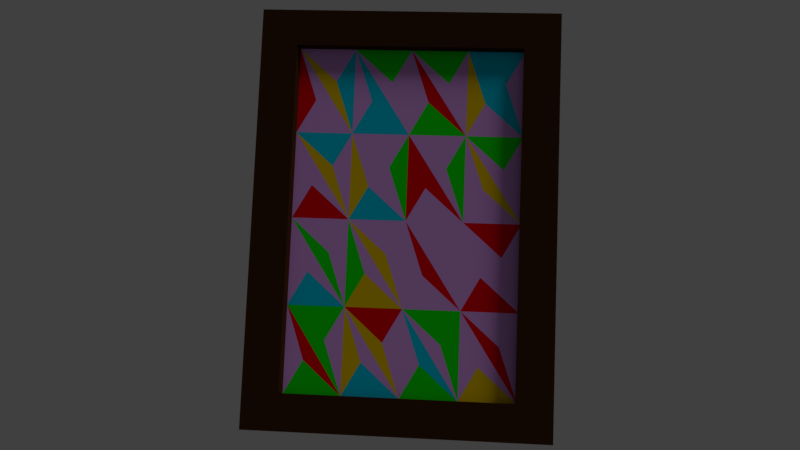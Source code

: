 # Source: photo.blend  (saved by Blender 2.78.0; exported with 4.5.12 LTS)
import bpy
from mathutils import Matrix  # noqa: F401  (used for matrix-valued properties, if any)

bpy.ops.wm.read_factory_settings(use_empty=True)
scene = bpy.context.scene
scene.name = 'Scene'

# ---- collections
col_collection_1 = bpy.data.collections.new('Collection 1'); scene.collection.children.link(col_collection_1)

# ---- materials (node trees are filled in below, after node groups)
mat_marco = bpy.data.materials.new('Marco')
mat_marco.alpha_threshold = 0.0
mat_marco.use_transparent_shadow = False
mat_marco.diffuse_color = (0.04445, 0.01488, 0.004951, 1.0)
mat_marco.roughness = 0.5
mat_marco.specular_intensity = 0.0
mat_marco.line_color = (0.0, 0.0, 0.0, 1.0)
mat_red = bpy.data.materials.new('Red')
mat_red.alpha_threshold = 0.0
mat_red.use_transparent_shadow = False
mat_red.diffuse_color = (0.8, 0.0, 0.004175, 1.0)
mat_red.roughness = 0.5
mat_red.specular_intensity = 0.0
mat_blue = bpy.data.materials.new('Blue')
mat_blue.alpha_threshold = 0.0
mat_blue.use_transparent_shadow = False
mat_blue.diffuse_color = (0.0, 0.5721, 0.8, 1.0)
mat_blue.roughness = 0.5
mat_blue.specular_intensity = 0.0
mat_yellow = bpy.data.materials.new('Yellow')
mat_yellow.alpha_threshold = 0.0
mat_yellow.use_transparent_shadow = False
mat_yellow.diffuse_color = (0.8, 0.5318, 0.0, 1.0)
mat_yellow.roughness = 0.5
mat_yellow.specular_intensity = 0.0
mat_green = bpy.data.materials.new('Green')
mat_green.alpha_threshold = 0.0
mat_green.use_transparent_shadow = False
mat_green.diffuse_color = (0.006015, 0.8, 0.0, 1.0)
mat_green.roughness = 0.5
mat_green.specular_intensity = 0.0
mat_purple = bpy.data.materials.new('Purple')
mat_purple.alpha_threshold = 0.0
mat_purple.use_transparent_shadow = False
mat_purple.diffuse_color = (0.6687, 0.3235, 0.8, 1.0)
mat_purple.roughness = 0.5
mat_purple.specular_intensity = 0.0

# ---- material node trees

# ---- world
world_world = bpy.data.worlds.new('World'); scene.world = world_world
world_world.color = (0.05088, 0.05088, 0.05088)
world_world.use_sun_shadow = False
world_world.sun_shadow_jitter_overblur = 0.0
world_world.cycles.sampling_method = 'MANUAL'

# ---- cameras
cam_camera = bpy.data.cameras.new('Camera')
cam_camera.clip_end = 100.0
cam_camera.lens = 35.0
cam_camera.sensor_width = 32.0
cam_camera.sensor_height = 18.0
cam_camera.ortho_scale = 7.314
cam_camera.dof.focus_distance = 0.0
cam_camera.dof.aperture_fstop = 128.0

# ---- lights
light_lamp = bpy.data.lights.new('Lamp', 'SUN')
light_lamp.transmission_factor = 0.0
light_lamp.cutoff_distance = 30.0
light_lamp.angle = 0.1993
light_lamp.energy = 1.0
light_lamp.shadow_buffer_clip_start = 1.001
light_lamp.shadow_soft_size = 0.1
light_lamp.shadow_cascade_max_distance = 1000.0

# ---- meshes
me_plane = bpy.data.meshes.new('Plane')
me_plane.from_pydata([(-0.5, -0.4214, -0.6032), (0.5, -0.4214, -0.6032), (-0.5, 0.2774, 0.6071), (0.5, 0.2774, 0.6071), (-0.3785, -0.4473, -0.448), (0.3785, -0.4473, -0.448), (-0.3785, 0.13, 0.5519), (0.3785, 0.13, 0.5519), (-0.5, 0.1908, 0.6571), (-0.5, -0.508, -0.5532), (0.5, -0.508, -0.5532), (0.5, 0.1908, 0.6571), (-0.3709, 0.1541, 0.5335), (-0.3709, -0.4232, -0.4663), (0.386, -0.4232, -0.4663), (0.386, 0.1541, 0.5335), (-0.5, 0.04443, 0.2037), (-0.5, 0.01272, 0.1488), (0.5, 0.01272, 0.1488), (0.5, 0.04443, 0.2037), (-0.1667, 0.01272, 0.1488), (0.1667, 0.01272, 0.1488), (-0.1667, 0.04443, 0.2037), (0.1667, 0.04443, 0.2037), (-0.08006, 0.1814, -0.6032), (0.08006, 0.1814, -0.6032), (-0.08006, 0.2242, -0.6032), (0.08006, 0.2242, -0.6032), (-0.3709, 0.009752, 0.2836), (-0.3709, -0.1346, 0.0336), (-0.3709, -0.2789, -0.2164), (-0.1817, -0.4232, -0.4663), (0.007539, -0.4232, -0.4663), (0.1968, -0.4232, -0.4663), (0.386, -0.2789, -0.2164), (0.386, -0.1346, 0.0336), (0.386, 0.009752, 0.2836), (0.1968, 0.1541, 0.5335), (0.007539, 0.1541, 0.5335), (-0.1817, 0.1541, 0.5335), (-0.1817, -0.2789, -0.2164), (-0.1817, -0.1346, 0.0336), (-0.1817, 0.009752, 0.2836), (0.007539, -0.2789, -0.2164), (0.007539, -0.1346, 0.0336), (0.007539, 0.009752, 0.2836), (0.1968, -0.2789, -0.2164), (0.1968, -0.1346, 0.0336), (0.1968, 0.009752, 0.2836), (0.2582, 0.06532, 0.3798), (-0.3095, 0.06532, 0.3798), (-0.1203, 0.06532, 0.3798), (0.06898, 0.06532, 0.3798), (-0.3095, -0.3676, -0.3701), (-0.3095, -0.2233, -0.1201), (-0.3095, -0.079, 0.1298), (-0.1203, -0.3676, -0.3701), (-0.1203, -0.2233, -0.1201), (-0.1203, -0.079, 0.1298), (0.06898, -0.3676, -0.3701), (0.06898, -0.2233, -0.1201), (0.06898, -0.079, 0.1298), (0.2582, -0.3676, -0.3701), (0.2582, -0.2233, -0.1201), (0.2582, -0.079, 0.1298), (0.3246, 0.0985, 0.4373), (-0.2431, 0.0985, 0.4373), (-0.0539, 0.0985, 0.4373), (0.1353, 0.0985, 0.4373), (-0.2431, -0.3345, -0.3126), (-0.2431, -0.1901, -0.06264), (-0.2431, -0.04582, 0.1873), (-0.0539, -0.3345, -0.3126), (-0.0539, -0.1901, -0.06264), (-0.0539, -0.04582, 0.1873), (0.1353, -0.3345, -0.3126), (0.1353, -0.1901, -0.06264), (0.1353, -0.04582, 0.1873), (0.3246, -0.3345, -0.3126), (0.3246, -0.1901, -0.06264), (0.3246, -0.04582, 0.1873)], [], [(16, 2, 3, 19, 23, 22), (7, 6, 12, 39, 38, 37, 15), (1, 18, 19, 3, 11, 10), (2, 16, 17, 0, 9, 8), (3, 2, 8, 11), (0, 1, 10, 9), (4, 6, 8, 9), (5, 4, 9, 10), (7, 5, 10, 11), (6, 7, 11, 8), (42, 12, 50), (4, 5, 14, 33, 32, 31, 13), (5, 7, 15, 36, 35, 34, 14), (6, 4, 13, 30, 29, 28, 12), (0, 17, 20, 21, 18, 1), (21, 23, 19, 18), (17, 16, 22, 20), (23, 21, 25, 27), (24, 26, 27, 25), (22, 23, 27, 26), (21, 20, 24, 25), (20, 22, 26, 24), (45, 39, 51), (48, 38, 52), (31, 30, 53), (40, 29, 54), (41, 28, 55), (32, 40, 56), (43, 41, 57), (44, 42, 58), (33, 43, 59), (46, 44, 60), (47, 45, 61), (14, 46, 62), (34, 47, 63), (35, 48, 64), (36, 15, 65), (42, 39, 66), (45, 38, 67), (48, 37, 68), (31, 40, 69), (40, 41, 70), (41, 42, 71), (32, 43, 72), (43, 44, 73), (44, 45, 74), (33, 46, 75), (46, 47, 76), (47, 48, 77), (14, 34, 78), (34, 35, 79), (35, 36, 80), (36, 37, 49), (37, 48, 49), (48, 36, 49), (12, 28, 50), (28, 42, 50), (39, 42, 51), (42, 45, 51), (38, 45, 52), (45, 48, 52), (30, 13, 53), (13, 31, 53), (29, 30, 54), (30, 40, 54), (28, 29, 55), (29, 41, 55), (40, 31, 56), (31, 32, 56), (41, 40, 57), (40, 43, 57), (42, 41, 58), (41, 44, 58), (43, 32, 59), (32, 33, 59), (44, 43, 60), (43, 46, 60), (45, 44, 61), (44, 47, 61), (46, 33, 62), (33, 14, 62), (47, 46, 63), (46, 34, 63), (48, 47, 64), (47, 35, 64), (15, 37, 65), (37, 36, 65), (39, 12, 66), (12, 42, 66), (38, 39, 67), (39, 45, 67), (37, 38, 68), (38, 48, 68), (40, 30, 69), (30, 31, 69), (41, 29, 70), (29, 40, 70), (42, 28, 71), (28, 41, 71), (43, 40, 72), (40, 32, 72), (44, 41, 73), (41, 43, 73), (45, 42, 74), (42, 44, 74), (46, 43, 75), (43, 33, 75), (47, 44, 76), (44, 46, 76), (48, 45, 77), (45, 47, 77), (34, 46, 78), (46, 14, 78), (35, 47, 79), (47, 34, 79), (36, 48, 80), (48, 35, 80)])
me_plane.polygons.foreach_set('material_index', [0, 0, 0, 0, 0, 0, 0, 0, 0, 0, 5, 0, 0, 0, 0, 0, 0, 0, 0, 0, 0, 0, 2, 1, 1, 5, 5, 5, 5, 5, 2, 1, 1, 5, 5, 3, 5, 2, 5, 5, 5, 5, 5, 5, 5, 4, 4, 5, 4, 5, 5, 5, 2, 3, 5, 1, 5, 5, 2, 5, 4, 5, 4, 5, 2, 5, 1, 3, 2, 4, 3, 3, 2, 5, 4, 5, 5, 1, 5, 5, 3, 5, 1, 5, 5, 2, 2, 5, 3, 4, 5, 4, 5, 4, 4, 5, 4, 2, 3, 1, 3, 5, 3, 5, 5, 4, 5, 5, 5, 5, 5, 5, 1, 1, 5, 4, 5])
me_plane.materials.append(mat_marco)
me_plane.materials.append(mat_red)
me_plane.materials.append(mat_blue)
me_plane.materials.append(mat_yellow)
me_plane.materials.append(mat_green)
me_plane.materials.append(mat_purple)
me_plane.use_remesh_preserve_volume = False
me_plane.use_remesh_preserve_attributes = False
me_plane.use_mirror_vertex_groups = False
me_plane.update()

# ---- objects
ob_plane = bpy.data.objects.new('Plane', me_plane)
ob_lamp = bpy.data.objects.new('Lamp', light_lamp)
ob_camera = bpy.data.objects.new('Camera', cam_camera)

# ---- transforms, parenting, visibility, modifiers, constraints
ob_plane.location = (0.0, 0.0, 0.0)
ob_plane.lineart.crease_threshold = 0.0
ob_lamp.location = (4.076, 1.005, 5.904)
ob_lamp.rotation_euler = (0.6503, 0.05522, 1.866)
ob_lamp.lock_rotations_4d = False
ob_lamp.empty_display_type = 'ARROWS'
ob_lamp.color = (0.0, 0.0, 0.0, 0.0)
ob_lamp.lineart.crease_threshold = 0.0
ob_camera.location = (0.2002, -2.771, 1.177)
ob_camera.rotation_euler = (1.158, -4.878e-07, 0.0798)
ob_camera.scale = (1.0, 1.0, 1.0)
ob_camera.lock_rotations_4d = False
ob_camera.empty_display_type = 'ARROWS'
ob_camera.color = (0.0, 0.0, 0.0, 0.0)
ob_camera.display_type = 'WIRE'
ob_camera.lineart.crease_threshold = 0.0

# ---- collection membership
col_collection_1.objects.link(ob_plane)
col_collection_1.objects.link(ob_lamp)
col_collection_1.objects.link(ob_camera)

# ---- scene / render settings (as saved in the file)
scene.camera = ob_camera
scene.frame_start = 1; scene.frame_end = 250; scene.frame_set(1)
scene.render.engine = 'BLENDER_EEVEE_NEXT'
scene.render.resolution_percentage = 50
scene.render.dither_intensity = 0.0
scene.cycles.use_denoising = False
scene.cycles.samples = 128
scene.cycles.sampling_pattern = 'TABULATED_SOBOL'
scene.cycles.light_sampling_threshold = 0.0
scene.cycles.use_adaptive_sampling = False
scene.cycles.use_light_tree = False
scene.cycles.blur_glossy = 0.0
scene.cycles.sample_clamp_indirect = 0.0
scene.view_settings.view_transform = 'Standard'
bpy.context.view_layer.update()
